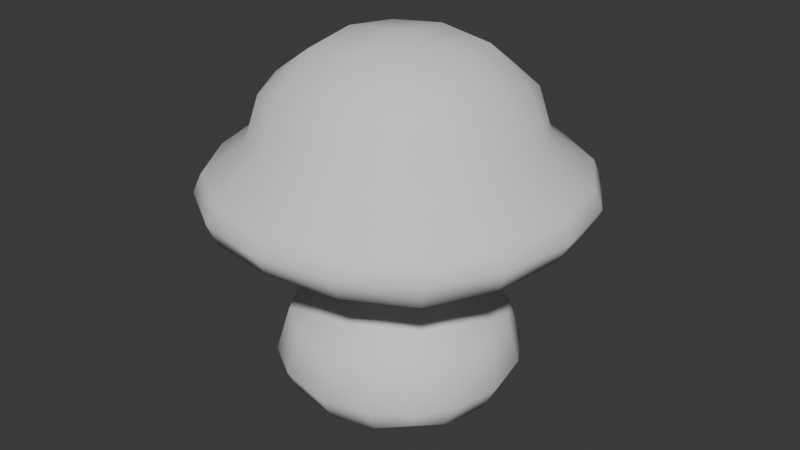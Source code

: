 # Source: shroom2.blend  (saved by Blender 4.3.34; exported with 4.5.12 LTS)
import bpy
from mathutils import Matrix  # noqa: F401  (used for matrix-valued properties, if any)

bpy.ops.wm.read_factory_settings(use_empty=True)
scene = bpy.context.scene
scene.name = 'Scene'

# ---- collections
col_collection = bpy.data.collections.new('Collection'); scene.collection.children.link(col_collection)

# ---- world
world_world = bpy.data.worlds.new('World'); scene.world = world_world
world_world.use_nodes = True; world_world.node_tree.nodes.clear()
_N = world_world.node_tree.nodes; _L = world_world.node_tree.links
n0 = _N.new('ShaderNodeOutputWorld'); n0.name = 'World Output'; n0.location = (300, 300)
n1 = _N.new('ShaderNodeBackground'); n1.name = 'Background'; n1.location = (10, 300)
n1.inputs[0].default_value = (0.05088, 0.05088, 0.05088, 1.0)
_L.new(n1.outputs[0], n0.inputs[0])
n0.is_active_output = True
world_world.color = (0.05088, 0.05088, 0.05088)
world_world.sun_shadow_jitter_overblur = 0.0

# ---- meshes
me_cube = bpy.data.meshes.new('Cube')
me_cube.from_pydata([(-0.06349, -0.06349, 0.09206), (-0.05085, -0.05085, 0.1641), (-0.06349, 0.06349, 0.09206), (-0.05085, 0.05085, 0.1641), (0.06349, -0.06349, 0.09206), (0.05085, -0.05085, 0.1641), (0.06349, 0.06349, 0.09206), (0.05085, 0.05085, 0.1641), (-0.07275, 0.03767, 0.09437), (-0.0774, 1.183e-10, 0.09553), (-0.07275, -0.03767, 0.09437), (-0.07275, -0.07275, 0.09752), (-0.07639, -0.07639, 0.1116), (-0.0563, -0.0563, 0.1393), (-0.05827, -0.03017, 0.1695), (-0.06199, -7.627e-10, 0.1722), (-0.05827, 0.03017, 0.1695), (-0.0563, 0.0563, 0.1393), (-0.07639, 0.07639, 0.1116), (-0.07275, 0.07275, 0.09752), (0.03767, 0.07275, 0.09437), (2.01e-09, 0.0774, 0.09553), (-0.03767, 0.07275, 0.09437), (-0.03017, 0.05827, 0.1695), (-5.683e-10, 0.06199, 0.1722), (0.03017, 0.05827, 0.1695), (0.0563, 0.0563, 0.1393), (0.07639, 0.07639, 0.1116), (0.07275, 0.07275, 0.09752), (0.07275, -0.03767, 0.09437), (0.0774, -2.129e-09, 0.09553), (0.07275, 0.03767, 0.09437), (0.05827, 0.03017, 0.1695), (0.06199, -2.891e-10, 0.1722), (0.05827, -0.03017, 0.1695), (0.0563, -0.0563, 0.1393), (0.07639, -0.07639, 0.1116), (0.07275, -0.07275, 0.09752), (-0.03767, -0.07275, 0.09437), (-1.537e-09, -0.0774, 0.09553), (0.03767, -0.07275, 0.09437), (0.03017, -0.05827, 0.1695), (-9.471e-11, -0.06199, 0.1722), (-0.03017, -0.05827, 0.1695), (-0.09257, -0.04015, 0.09888), (-0.09798, -0.04175, 0.1116), (-0.07163, -0.03107, 0.1407), (-0.09928, 1.301e-09, 0.1001), (-0.1052, -1.528e-09, 0.1116), (-0.07683, -4.752e-10, 0.1419), (-0.09257, 0.04015, 0.09888), (-0.09798, 0.04175, 0.1116), (-0.07163, 0.03107, 0.1407), (-0.04015, 0.09257, 0.09888), (-0.04175, 0.09798, 0.1116), (-0.03107, 0.07163, 0.1407), (3.193e-09, 0.09928, 0.1001), (1.175e-09, 0.1052, 0.1116), (-8.733e-10, 0.07683, 0.1419), (0.04015, 0.09257, 0.09888), (0.04175, 0.09798, 0.1116), (0.03107, 0.07163, 0.1407), (0.09257, 0.04015, 0.09888), (0.09798, 0.04175, 0.1116), (0.07163, 0.03107, 0.1407), (0.09928, -3.666e-09, 0.1001), (0.1052, -1.644e-09, 0.1116), (0.07683, 6.23e-10, 0.1419), (0.09257, -0.04015, 0.09888), (0.09798, -0.04175, 0.1116), (0.07163, -0.03107, 0.1407), (0.04015, -0.09257, 0.09888), (0.04175, -0.09798, 0.1116), (0.03107, -0.07163, 0.1407), (-3.193e-09, -0.09928, 0.1001), (-1.16e-09, -0.1052, 0.1116), (2.248e-10, -0.07683, 0.1419), (-0.04015, -0.09257, 0.09888), (-0.04175, -0.09798, 0.1116), (-0.03107, -0.07163, 0.1407), (-0.04015, 0.04015, 0.104), (-9.461e-10, 0.0423, 0.1057), (0.04015, 0.04015, 0.104), (-0.0423, -1.774e-09, 0.1057), (0.0, -7.096e-10, 0.1075), (0.0423, 2.365e-10, 0.1057), (-0.04015, -0.04015, 0.104), (1.537e-09, -0.0423, 0.1057), (0.04015, -0.04015, 0.104), (0.03215, 0.03215, 0.1876), (1.137e-09, 0.03388, 0.1915), (-0.03215, 0.03215, 0.1876), (0.03388, -2.278e-09, 0.1915), (-9.471e-11, -1.52e-09, 0.1958), (-0.03388, 8.97e-11, 0.1915), (0.03215, -0.03215, 0.1876), (-1.705e-09, -0.03388, 0.1915), (-0.03215, -0.03215, 0.1876), (-0.04722, -0.04722, 0.004067), (-0.01692, -0.01692, 0.1094), (-0.04722, 0.04722, 0.004067), (-0.01692, 0.01692, 0.1094), (0.04722, -0.04722, 0.004067), (0.01692, -0.01692, 0.1094), (0.04722, 0.04722, 0.004067), (0.01692, 0.01692, 0.1094), (-0.05431, 0.02812, -0.002578), (-0.05783, 2.911e-11, -0.005883), (-0.05431, -0.02812, -0.002578), (-0.02852, -0.02852, 0.05437), (-0.01496, -0.01496, 0.1032), (-0.01946, -0.01008, 0.1118), (-0.02073, -4.41e-10, 0.113), (-0.01946, 0.01008, 0.1118), (-0.01496, 0.01496, 0.1032), (-0.02852, 0.02852, 0.05437), (0.02812, 0.05431, -0.002578), (1.472e-09, 0.05783, -0.005883), (-0.02812, 0.05431, -0.002578), (-0.01008, 0.01946, 0.1118), (-3.581e-10, 0.02073, 0.113), (0.01008, 0.01946, 0.1118), (0.01496, 0.01496, 0.1032), (0.02852, 0.02852, 0.05437), (0.05431, -0.02812, -0.002578), (0.05783, -1.65e-09, -0.005883), (0.05431, 0.02812, -0.002578), (0.01946, 0.01008, 0.1118), (0.02073, -2.826e-10, 0.113), (0.01946, -0.01008, 0.1118), (0.01496, -0.01496, 0.1032), (0.02852, -0.02852, 0.05437), (-0.02812, -0.05431, -0.002578), (-1.179e-09, -0.05783, -0.005883), (0.02812, -0.05431, -0.002578), (0.01008, -0.01946, 0.1118), (-1.998e-10, -0.02073, 0.113), (-0.01008, -0.01946, 0.1118), (-0.03711, -0.01581, 0.05437), (-0.01921, -0.008331, 0.1037), (-0.04033, -8.251e-10, 0.05437), (-0.02073, -2.686e-10, 0.1042), (-0.03711, 0.01581, 0.05437), (-0.01921, 0.008331, 0.1037), (-0.01581, 0.03711, 0.05437), (-0.008331, 0.01921, 0.1037), (5.796e-10, 0.04033, 0.05437), (-2.229e-10, 0.02073, 0.1042), (0.01581, 0.03711, 0.05437), (0.008331, 0.01921, 0.1037), (0.03711, 0.01581, 0.05437), (0.01921, 0.008331, 0.1037), (0.04033, -8.698e-10, 0.05437), (0.02073, 2.779e-11, 0.1042), (0.03711, -0.01581, 0.05437), (0.01921, -0.008331, 0.1037), (0.01581, -0.03711, 0.05437), (0.008331, -0.01921, 0.1037), (-3.153e-10, -0.04033, 0.05437), (7.342e-11, -0.02073, 0.1042), (-0.01581, -0.03711, 0.05437), (-0.008331, -0.01921, 0.1037), (-0.03024, 0.03024, -0.01156), (-7.47e-10, 0.03206, -0.01674), (0.03024, 0.03024, -0.01156), (-0.03206, -1.404e-09, -0.01674), (-2.993e-11, -6.037e-10, -0.02116), (0.03206, 1.2e-10, -0.01674), (-0.03024, -0.03024, -0.01156), (1.135e-09, -0.03206, -0.01674), (0.03024, -0.03024, -0.01156), (0.01084, 0.01084, 0.117), (2.174e-10, 0.01149, 0.1189), (-0.01084, 0.01084, 0.117), (0.01149, -9.582e-10, 0.1189), (-2.006e-10, -7.071e-10, 0.1211), (-0.01149, -1.55e-10, 0.1189), (0.01084, -0.01084, 0.117), (-7.463e-10, -0.01149, 0.1189), (-0.01084, -0.01084, 0.117), (-0.01889, -0.01889, 0.07975), (-0.01889, 0.01889, 0.07975), (0.01889, 0.01889, 0.07975), (0.01889, -0.01889, 0.07975), (-0.02446, -0.01049, 0.08), (-0.02652, -4.905e-10, 0.08022), (-0.02446, 0.01049, 0.08), (-0.01049, 0.02446, 0.08), (1.148e-10, 0.02652, 0.08022), (0.01049, 0.02446, 0.08), (0.02446, 0.01049, 0.08), (0.02652, -3.714e-10, 0.08022), (0.02446, -0.01049, 0.08), (0.01049, -0.02446, 0.08), (-1.217e-10, -0.02652, 0.08022), (-0.01049, -0.02446, 0.08), (-0.04903, -0.04903, 0.01289), (-0.04355, -0.04355, 0.03857), (-0.04355, 0.04355, 0.03857), (-0.04903, 0.04903, 0.01289), (0.04355, 0.04355, 0.03857), (0.04903, 0.04903, 0.01289), (0.04355, -0.04355, 0.03857), (0.04903, -0.04903, 0.01289), (-0.06172, -0.02844, 0.01142), (-0.05619, -0.02425, 0.03737), (-0.06083, 1.712e-10, 0.03632), (-0.06682, 5.417e-10, 0.009869), (-0.05619, 0.02425, 0.03737), (-0.06172, 0.02844, 0.01142), (-0.02844, 0.06172, 0.01142), (-0.02425, 0.05619, 0.03737), (1.573e-09, 0.06083, 0.03632), (2.037e-09, 0.06682, 0.009869), (0.02425, 0.05619, 0.03737), (0.02844, 0.06172, 0.01142), (0.06172, 0.02844, 0.01142), (0.05619, 0.02425, 0.03737), (0.06083, -2.02e-09, 0.03632), (0.06682, -2.39e-09, 0.009869), (0.05619, -0.02425, 0.03737), (0.06172, -0.02844, 0.01142), (0.02844, -0.06172, 0.01142), (0.02425, -0.05619, 0.03737), (-1.606e-09, -0.06083, 0.03632), (-1.899e-09, -0.06682, 0.009869), (-0.02425, -0.05619, 0.03737), (-0.02844, -0.06172, 0.01142), (-0.07318, -0.07318, 0.1218), (-0.07318, 0.07318, 0.1218), (0.07318, 0.07318, 0.1218), (0.07318, -0.07318, 0.1218), (-0.09364, -0.04011, 0.1223), (-0.1005, -1.224e-09, 0.1228), (-0.09364, 0.04011, 0.1223), (-0.04011, 0.09364, 0.1223), (4.856e-10, 0.1005, 0.1228), (0.04011, 0.09364, 0.1223), (0.09364, 0.04011, 0.1223), (0.1005, -8.765e-10, 0.1228), (0.09364, -0.04011, 0.1223), (0.04011, -0.09364, 0.1223), (-6.571e-10, -0.1005, 0.1228), (-0.04011, -0.09364, 0.1223), (-0.01846, -0.01846, 0.09324), (-0.01846, 0.01846, 0.09324), (0.01846, 0.01846, 0.09324), (0.01846, -0.01846, 0.09324), (-0.0237, -0.01028, 0.09324), (-0.02558, -4.18e-10, 0.09324), (-0.0237, 0.01028, 0.09324), (-0.01028, 0.0237, 0.09324), (-6.218e-10, 0.02558, 0.09324), (0.01028, 0.0237, 0.09324), (0.0237, 0.01028, 0.09324), (0.02558, -5.228e-11, 0.09324), (0.0237, -0.01028, 0.09324), (0.01028, -0.0237, 0.09324), (-2.561e-10, -0.02558, 0.09324), (-0.01028, -0.0237, 0.09324), (-0.02203, -0.02217, 0.08721), (-0.02848, 0.02815, 0.07144), (0.03241, 0.03238, 0.06087), (0.03241, -0.03241, 0.06087), (-0.04192, -0.018, 0.06131), (-0.04545, -1.553e-05, 0.06169), (-0.04192, 0.01797, 0.06131), (-0.01797, 0.04192, 0.06131), (1.534e-05, 0.04545, 0.06169), (0.01426, 0.03308, 0.07849), (0.04196, 0.01797, 0.06131), (0.03316, -0.000168, 0.0812), (0.03732, -0.018, 0.06374), (0.01451, -0.03299, 0.07486), (1.534e-05, -0.04548, 0.06169), (-0.01797, -0.04196, 0.06131), (-0.01622, -0.01622, 0.1117), (-0.01622, 0.01622, 0.1117), (0.01622, 0.01622, 0.1117), (0.01622, -0.01622, 0.1117), (-0.02082, -0.009031, 0.1117), (-0.02247, -3.247e-10, 0.1117), (-0.02082, 0.009031, 0.1117), (-0.009031, 0.02082, 0.1117), (-5.18e-10, 0.02247, 0.1117), (0.009031, 0.02082, 0.1117), (0.02082, 0.009031, 0.1117), (0.02247, -3.487e-12, 0.1117), (0.02082, -0.009031, 0.1117), (0.009031, -0.02082, 0.1117), (-1.967e-10, -0.02247, 0.1117), (-0.009031, -0.02082, 0.1117)], [], [(44, 45, 48, 47), (232, 46, 49, 233), (47, 48, 51, 50), (233, 49, 52, 234), (0, 11, 44, 10), (11, 12, 45, 44), (228, 13, 46, 232), (13, 1, 14, 46), (46, 14, 15, 49), (49, 15, 16, 52), (52, 16, 3, 17), (234, 52, 17, 229), (50, 51, 18, 19), (8, 50, 19, 2), (9, 47, 50, 8), (10, 44, 47, 9), (53, 54, 57, 56), (235, 55, 58, 236), (56, 57, 60, 59), (236, 58, 61, 237), (2, 19, 53, 22), (19, 18, 54, 53), (229, 17, 55, 235), (17, 3, 23, 55), (55, 23, 24, 58), (58, 24, 25, 61), (61, 25, 7, 26), (237, 61, 26, 230), (59, 60, 27, 28), (20, 59, 28, 6), (21, 56, 59, 20), (22, 53, 56, 21), (62, 63, 66, 65), (238, 64, 67, 239), (65, 66, 69, 68), (239, 67, 70, 240), (6, 28, 62, 31), (28, 27, 63, 62), (230, 26, 64, 238), (26, 7, 32, 64), (64, 32, 33, 67), (67, 33, 34, 70), (70, 34, 5, 35), (240, 70, 35, 231), (68, 69, 36, 37), (29, 68, 37, 4), (30, 65, 68, 29), (31, 62, 65, 30), (71, 72, 75, 74), (241, 73, 76, 242), (74, 75, 78, 77), (242, 76, 79, 243), (4, 37, 71, 40), (37, 36, 72, 71), (231, 35, 73, 241), (35, 5, 41, 73), (73, 41, 42, 76), (76, 42, 43, 79), (79, 43, 1, 13), (243, 79, 13, 228), (77, 78, 12, 11), (38, 77, 11, 0), (39, 74, 77, 38), (40, 71, 74, 39), (80, 81, 84, 83), (81, 82, 85, 84), (83, 84, 87, 86), (84, 85, 88, 87), (2, 22, 80, 8), (22, 21, 81, 80), (21, 20, 82, 81), (20, 6, 31, 82), (82, 31, 30, 85), (85, 30, 29, 88), (88, 29, 4, 40), (87, 88, 40, 39), (86, 87, 39, 38), (10, 86, 38, 0), (9, 83, 86, 10), (8, 80, 83, 9), (89, 90, 93, 92), (90, 91, 94, 93), (92, 93, 96, 95), (93, 94, 97, 96), (7, 25, 89, 32), (25, 24, 90, 89), (24, 23, 91, 90), (23, 3, 16, 91), (91, 16, 15, 94), (94, 15, 14, 97), (97, 14, 1, 43), (96, 97, 43, 42), (95, 96, 42, 41), (34, 95, 41, 5), (33, 92, 95, 34), (32, 89, 92, 33), (108, 204, 207, 107), (184, 139, 141, 185), (107, 207, 209, 106), (185, 141, 143, 186), (226, 160, 109, 197), (98, 196, 204, 108), (180, 110, 139, 184), (110, 99, 111, 139), (139, 111, 112, 141), (141, 112, 113, 143), (143, 113, 101, 114), (186, 143, 114, 181), (100, 199, 210, 118), (208, 142, 115, 198), (211, 144, 146, 212), (206, 140, 142, 208), (118, 210, 213, 117), (187, 145, 147, 188), (117, 213, 215, 116), (188, 147, 149, 189), (200, 123, 150, 217), (106, 209, 199, 100), (181, 114, 145, 187), (114, 101, 119, 145), (145, 119, 120, 147), (147, 120, 121, 149), (149, 121, 105, 122), (189, 149, 122, 182), (104, 201, 216, 126), (214, 148, 123, 200), (217, 150, 152, 218), (212, 146, 148, 214), (126, 216, 219, 125), (190, 151, 153, 191), (125, 219, 221, 124), (191, 153, 155, 192), (202, 131, 156, 223), (116, 215, 201, 104), (182, 122, 151, 190), (122, 105, 127, 151), (151, 127, 128, 153), (153, 128, 129, 155), (155, 129, 103, 130), (192, 155, 130, 183), (102, 203, 222, 134), (220, 154, 131, 202), (223, 156, 158, 224), (218, 152, 154, 220), (134, 222, 225, 133), (193, 157, 159, 194), (133, 225, 227, 132), (194, 159, 161, 195), (205, 138, 140, 206), (124, 221, 203, 102), (183, 130, 157, 193), (130, 103, 135, 157), (157, 135, 136, 159), (159, 136, 137, 161), (161, 137, 99, 110), (195, 161, 110, 180), (198, 115, 144, 211), (197, 109, 138, 205), (224, 158, 160, 226), (162, 163, 166, 165), (163, 164, 167, 166), (165, 166, 169, 168), (166, 167, 170, 169), (100, 118, 162, 106), (118, 117, 163, 162), (117, 116, 164, 163), (116, 104, 126, 164), (164, 126, 125, 167), (167, 125, 124, 170), (170, 124, 102, 134), (169, 170, 134, 133), (168, 169, 133, 132), (108, 168, 132, 98), (107, 165, 168, 108), (106, 162, 165, 107), (171, 172, 175, 174), (172, 173, 176, 175), (174, 175, 178, 177), (175, 176, 179, 178), (105, 121, 171, 127), (121, 120, 172, 171), (120, 119, 173, 172), (119, 101, 113, 173), (173, 113, 112, 176), (176, 112, 111, 179), (179, 111, 99, 137), (178, 179, 137, 136), (177, 178, 136, 135), (129, 177, 135, 103), (128, 174, 177, 129), (127, 171, 174, 128), (160, 195, 180, 109), (131, 183, 193, 156), (158, 194, 195, 160), (156, 193, 194, 158), (154, 192, 183, 131), (123, 182, 190, 150), (152, 191, 192, 154), (150, 190, 191, 152), (148, 189, 182, 123), (115, 181, 187, 144), (146, 188, 189, 148), (144, 187, 188, 146), (142, 186, 181, 115), (109, 180, 184, 138), (140, 185, 186, 142), (138, 184, 185, 140), (205, 206, 207, 204), (206, 208, 209, 207), (197, 205, 204, 196), (199, 209, 208, 198), (211, 212, 213, 210), (212, 214, 215, 213), (198, 211, 210, 199), (201, 215, 214, 200), (217, 218, 219, 216), (218, 220, 221, 219), (200, 217, 216, 201), (203, 221, 220, 202), (223, 224, 225, 222), (224, 226, 227, 225), (202, 223, 222, 203), (196, 227, 226, 197), (132, 227, 196, 98), (78, 243, 228, 12), (36, 231, 241, 72), (75, 242, 243, 78), (72, 241, 242, 75), (69, 240, 231, 36), (27, 230, 238, 63), (66, 239, 240, 69), (63, 238, 239, 66), (60, 237, 230, 27), (18, 229, 235, 54), (57, 236, 237, 60), (54, 235, 236, 57), (51, 234, 229, 18), (12, 228, 232, 45), (48, 233, 234, 51), (45, 232, 233, 48), (264, 248, 249, 265), (265, 249, 250, 266), (260, 244, 248, 264), (266, 250, 245, 261), (267, 251, 252, 268), (268, 252, 253, 269), (261, 245, 251, 267), (269, 253, 246, 262), (270, 254, 255, 271), (271, 255, 256, 272), (262, 246, 254, 270), (272, 256, 247, 263), (273, 257, 258, 274), (274, 258, 259, 275), (263, 247, 257, 273), (275, 259, 244, 260), (258, 257, 289, 290), (255, 254, 286, 287), (252, 251, 283, 284), (249, 248, 280, 281), (259, 258, 290, 291), (256, 255, 287, 288), (253, 252, 284, 285), (250, 249, 281, 282), (257, 247, 279, 289), (254, 246, 278, 286), (251, 245, 277, 283), (244, 259, 291, 276), (248, 244, 276, 280), (247, 256, 288, 279), (246, 253, 285, 278), (245, 250, 282, 277)])
me_cube.polygons.foreach_set('use_smooth', [True] * 272)
_uv = me_cube.uv_layers.new(name='UVMap')
_uv.uv.foreach_set('vector', [0.4375, 0.0625, 0.5, 0.0625, 0.5, 0.125, 0.4375, 0.125, 0.5231, 0.0625, 0.5625, 0.0625, 0.5625, 0.125, 0.5231, 0.125, 0.4375, 0.125, 0.5, 0.125, 0.5, 0.1875, 0.4375, 0.1875, 0.5231, 0.125, 0.5625, 0.125, 0.5625, 0.1875, 0.5231, 0.1875, 0.375, 0.0, 0.4375, 0.0, 0.4375, 0.0625, 0.375, 0.0625, 0.4375, 0.0, 0.5, 0.0, 0.5, 0.0625, 0.4375, 0.0625, 0.5231, 0.0, 0.5625, 0.0, 0.5625, 0.0625, 0.5231, 0.0625, 0.5625, 0.0, 0.625, 0.0, 0.625, 0.0625, 0.5625, 0.0625, 0.5625, 0.0625, 0.625, 0.0625, 0.625, 0.125, 0.5625, 0.125, 0.5625, 0.125, 0.625, 0.125, 0.625, 0.1875, 0.5625, 0.1875, 0.5625, 0.1875, 0.625, 0.1875, 0.625, 0.25, 0.5625, 0.25, 0.5231, 0.1875, 0.5625, 0.1875, 0.5625, 0.25, 0.5231, 0.25, 0.4375, 0.1875, 0.5, 0.1875, 0.5, 0.25, 0.4375, 0.25, 0.375, 0.1875, 0.4375, 0.1875, 0.4375, 0.25, 0.375, 0.25, 0.375, 0.125, 0.4375, 0.125, 0.4375, 0.1875, 0.375, 0.1875, 0.375, 0.0625, 0.4375, 0.0625, 0.4375, 0.125, 0.375, 0.125, 0.4375, 0.3125, 0.5, 0.3125, 0.5, 0.375, 0.4375, 0.375, 0.5231, 0.3125, 0.5625, 0.3125, 0.5625, 0.375, 0.5231, 0.375, 0.4375, 0.375, 0.5, 0.375, 0.5, 0.4375, 0.4375, 0.4375, 0.5231, 0.375, 0.5625, 0.375, 0.5625, 0.4375, 0.5231, 0.4375, 0.375, 0.25, 0.4375, 0.25, 0.4375, 0.3125, 0.375, 0.3125, 0.4375, 0.25, 0.5, 0.25, 0.5, 0.3125, 0.4375, 0.3125, 0.5231, 0.25, 0.5625, 0.25, 0.5625, 0.3125, 0.5231, 0.3125, 0.5625, 0.25, 0.625, 0.25, 0.625, 0.3125, 0.5625, 0.3125, 0.5625, 0.3125, 0.625, 0.3125, 0.625, 0.375, 0.5625, 0.375, 0.5625, 0.375, 0.625, 0.375, 0.625, 0.4375, 0.5625, 0.4375, 0.5625, 0.4375, 0.625, 0.4375, 0.625, 0.5, 0.5625, 0.5, 0.5231, 0.4375, 0.5625, 0.4375, 0.5625, 0.5, 0.5231, 0.5, 0.4375, 0.4375, 0.5, 0.4375, 0.5, 0.5, 0.4375, 0.5, 0.375, 0.4375, 0.4375, 0.4375, 0.4375, 0.5, 0.375, 0.5, 0.375, 0.375, 0.4375, 0.375, 0.4375, 0.4375, 0.375, 0.4375, 0.375, 0.3125, 0.4375, 0.3125, 0.4375, 0.375, 0.375, 0.375, 0.4375, 0.5625, 0.5, 0.5625, 0.5, 0.625, 0.4375, 0.625, 0.5231, 0.5625, 0.5625, 0.5625, 0.5625, 0.625, 0.5231, 0.625, 0.4375, 0.625, 0.5, 0.625, 0.5, 0.6875, 0.4375, 0.6875, 0.5231, 0.625, 0.5625, 0.625, 0.5625, 0.6875, 0.5231, 0.6875, 0.375, 0.5, 0.4375, 0.5, 0.4375, 0.5625, 0.375, 0.5625, 0.4375, 0.5, 0.5, 0.5, 0.5, 0.5625, 0.4375, 0.5625, 0.5231, 0.5, 0.5625, 0.5, 0.5625, 0.5625, 0.5231, 0.5625, 0.5625, 0.5, 0.625, 0.5, 0.625, 0.5625, 0.5625, 0.5625, 0.5625, 0.5625, 0.625, 0.5625, 0.625, 0.625, 0.5625, 0.625, 0.5625, 0.625, 0.625, 0.625, 0.625, 0.6875, 0.5625, 0.6875, 0.5625, 0.6875, 0.625, 0.6875, 0.625, 0.75, 0.5625, 0.75, 0.5231, 0.6875, 0.5625, 0.6875, 0.5625, 0.75, 0.5231, 0.75, 0.4375, 0.6875, 0.5, 0.6875, 0.5, 0.75, 0.4375, 0.75, 0.375, 0.6875, 0.4375, 0.6875, 0.4375, 0.75, 0.375, 0.75, 0.375, 0.625, 0.4375, 0.625, 0.4375, 0.6875, 0.375, 0.6875, 0.375, 0.5625, 0.4375, 0.5625, 0.4375, 0.625, 0.375, 0.625, 0.4375, 0.8125, 0.5, 0.8125, 0.5, 0.875, 0.4375, 0.875, 0.5231, 0.8125, 0.5625, 0.8125, 0.5625, 0.875, 0.5231, 0.875, 0.4375, 0.875, 0.5, 0.875, 0.5, 0.9375, 0.4375, 0.9375, 0.5231, 0.875, 0.5625, 0.875, 0.5625, 0.9375, 0.5231, 0.9375, 0.375, 0.75, 0.4375, 0.75, 0.4375, 0.8125, 0.375, 0.8125, 0.4375, 0.75, 0.5, 0.75, 0.5, 0.8125, 0.4375, 0.8125, 0.5231, 0.75, 0.5625, 0.75, 0.5625, 0.8125, 0.5231, 0.8125, 0.5625, 0.75, 0.625, 0.75, 0.625, 0.8125, 0.5625, 0.8125, 0.5625, 0.8125, 0.625, 0.8125, 0.625, 0.875, 0.5625, 0.875, 0.5625, 0.875, 0.625, 0.875, 0.625, 0.9375, 0.5625, 0.9375, 0.5625, 0.9375, 0.625, 0.9375, 0.625, 1.0, 0.5625, 1.0, 0.5231, 0.9375, 0.5625, 0.9375, 0.5625, 1.0, 0.5231, 1.0, 0.4375, 0.9375, 0.5, 0.9375, 0.5, 1.0, 0.4375, 1.0, 0.375, 0.9375, 0.4375, 0.9375, 0.4375, 1.0, 0.375, 1.0, 0.375, 0.875, 0.4375, 0.875, 0.4375, 0.9375, 0.375, 0.9375, 0.375, 0.8125, 0.4375, 0.8125, 0.4375, 0.875, 0.375, 0.875, 0.1875, 0.5625, 0.25, 0.5625, 0.25, 0.625, 0.1875, 0.625, 0.25, 0.5625, 0.3125, 0.5625, 0.3125, 0.625, 0.25, 0.625, 0.1875, 0.625, 0.25, 0.625, 0.25, 0.6875, 0.1875, 0.6875, 0.25, 0.625, 0.3125, 0.625, 0.3125, 0.6875, 0.25, 0.6875, 0.125, 0.5, 0.1875, 0.5, 0.1875, 0.5625, 0.125, 0.5625, 0.1875, 0.5, 0.25, 0.5, 0.25, 0.5625, 0.1875, 0.5625, 0.25, 0.5, 0.3125, 0.5, 0.3125, 0.5625, 0.25, 0.5625, 0.3125, 0.5, 0.375, 0.5, 0.375, 0.5625, 0.3125, 0.5625, 0.3125, 0.5625, 0.375, 0.5625, 0.375, 0.625, 0.3125, 0.625, 0.3125, 0.625, 0.375, 0.625, 0.375, 0.6875, 0.3125, 0.6875, 0.3125, 0.6875, 0.375, 0.6875, 0.375, 0.75, 0.3125, 0.75, 0.25, 0.6875, 0.3125, 0.6875, 0.3125, 0.75, 0.25, 0.75, 0.1875, 0.6875, 0.25, 0.6875, 0.25, 0.75, 0.1875, 0.75, 0.125, 0.6875, 0.1875, 0.6875, 0.1875, 0.75, 0.125, 0.75, 0.125, 0.625, 0.1875, 0.625, 0.1875, 0.6875, 0.125, 0.6875, 0.125, 0.5625, 0.1875, 0.5625, 0.1875, 0.625, 0.125, 0.625, 0.6875, 0.5625, 0.75, 0.5625, 0.75, 0.625, 0.6875, 0.625, 0.75, 0.5625, 0.8125, 0.5625, 0.8125, 0.625, 0.75, 0.625, 0.6875, 0.625, 0.75, 0.625, 0.75, 0.6875, 0.6875, 0.6875, 0.75, 0.625, 0.8125, 0.625, 0.8125, 0.6875, 0.75, 0.6875, 0.625, 0.5, 0.6875, 0.5, 0.6875, 0.5625, 0.625, 0.5625, 0.6875, 0.5, 0.75, 0.5, 0.75, 0.5625, 0.6875, 0.5625, 0.75, 0.5, 0.8125, 0.5, 0.8125, 0.5625, 0.75, 0.5625, 0.8125, 0.5, 0.875, 0.5, 0.875, 0.5625, 0.8125, 0.5625, 0.8125, 0.5625, 0.875, 0.5625, 0.875, 0.625, 0.8125, 0.625, 0.8125, 0.625, 0.875, 0.625, 0.875, 0.6875, 0.8125, 0.6875, 0.8125, 0.6875, 0.875, 0.6875, 0.875, 0.75, 0.8125, 0.75, 0.75, 0.6875, 0.8125, 0.6875, 0.8125, 0.75, 0.75, 0.75, 0.6875, 0.6875, 0.75, 0.6875, 0.75, 0.75, 0.6875, 0.75, 0.625, 0.6875, 0.6875, 0.6875, 0.6875, 0.75, 0.625, 0.75, 0.625, 0.625, 0.6875, 0.625, 0.6875, 0.6875, 0.625, 0.6875, 0.625, 0.5625, 0.6875, 0.5625, 0.6875, 0.625, 0.625, 0.625, 0.375, 0.0625, 0.4138, 0.0625, 0.4156, 0.125, 0.375, 0.125, 0.5313, 0.0625, 0.5625, 0.0625, 0.5625, 0.125, 0.5313, 0.125, 0.375, 0.125, 0.4156, 0.125, 0.4138, 0.1875, 0.375, 0.1875, 0.5313, 0.125, 0.5625, 0.125, 0.5625, 0.1875, 0.5313, 0.1875, 0.4632, 0.9375, 0.5, 0.9375, 0.5, 1.0, 0.4634, 1.0, 0.375, 0.0, 0.406, 0.0, 0.4138, 0.0625, 0.375, 0.0625, 0.5313, 0.0, 0.5625, 0.0, 0.5625, 0.0625, 0.5313, 0.0625, 0.5625, 0.0, 0.625, 0.0, 0.625, 0.0625, 0.5625, 0.0625, 0.5625, 0.0625, 0.625, 0.0625, 0.625, 0.125, 0.5625, 0.125, 0.5625, 0.125, 0.625, 0.125, 0.625, 0.1875, 0.5625, 0.1875, 0.5625, 0.1875, 0.625, 0.1875, 0.625, 0.25, 0.5625, 0.25, 0.5313, 0.1875, 0.5625, 0.1875, 0.5625, 0.25, 0.5313, 0.25, 0.375, 0.25, 0.406, 0.25, 0.4138, 0.3125, 0.375, 0.3125, 0.4632, 0.1875, 0.5, 0.1875, 0.5, 0.25, 0.4634, 0.25, 0.4632, 0.3125, 0.5, 0.3125, 0.5, 0.375, 0.4631, 0.375, 0.4631, 0.125, 0.5, 0.125, 0.5, 0.1875, 0.4632, 0.1875, 0.375, 0.3125, 0.4138, 0.3125, 0.4156, 0.375, 0.375, 0.375, 0.5313, 0.3125, 0.5625, 0.3125, 0.5625, 0.375, 0.5313, 0.375, 0.375, 0.375, 0.4156, 0.375, 0.4138, 0.4375, 0.375, 0.4375, 0.5313, 0.375, 0.5625, 0.375, 0.5625, 0.4375, 0.5313, 0.4375, 0.4634, 0.5, 0.5, 0.5, 0.5, 0.5625, 0.4632, 0.5625, 0.375, 0.1875, 0.4138, 0.1875, 0.406, 0.25, 0.375, 0.25, 0.5313, 0.25, 0.5625, 0.25, 0.5625, 0.3125, 0.5313, 0.3125, 0.5625, 0.25, 0.625, 0.25, 0.625, 0.3125, 0.5625, 0.3125, 0.5625, 0.3125, 0.625, 0.3125, 0.625, 0.375, 0.5625, 0.375, 0.5625, 0.375, 0.625, 0.375, 0.625, 0.4375, 0.5625, 0.4375, 0.5625, 0.4375, 0.625, 0.4375, 0.625, 0.5, 0.5625, 0.5, 0.5313, 0.4375, 0.5625, 0.4375, 0.5625, 0.5, 0.5313, 0.5, 0.375, 0.5, 0.406, 0.5, 0.4138, 0.5625, 0.375, 0.5625, 0.4632, 0.4375, 0.5, 0.4375, 0.5, 0.5, 0.4634, 0.5, 0.4632, 0.5625, 0.5, 0.5625, 0.5, 0.625, 0.4631, 0.625, 0.4631, 0.375, 0.5, 0.375, 0.5, 0.4375, 0.4632, 0.4375, 0.375, 0.5625, 0.4138, 0.5625, 0.4156, 0.625, 0.375, 0.625, 0.5313, 0.5625, 0.5625, 0.5625, 0.5625, 0.625, 0.5313, 0.625, 0.375, 0.625, 0.4156, 0.625, 0.4138, 0.6875, 0.375, 0.6875, 0.5313, 0.625, 0.5625, 0.625, 0.5625, 0.6875, 0.5313, 0.6875, 0.4634, 0.75, 0.5, 0.75, 0.5, 0.8125, 0.4632, 0.8125, 0.375, 0.4375, 0.4138, 0.4375, 0.406, 0.5, 0.375, 0.5, 0.5313, 0.5, 0.5625, 0.5, 0.5625, 0.5625, 0.5313, 0.5625, 0.5625, 0.5, 0.625, 0.5, 0.625, 0.5625, 0.5625, 0.5625, 0.5625, 0.5625, 0.625, 0.5625, 0.625, 0.625, 0.5625, 0.625, 0.5625, 0.625, 0.625, 0.625, 0.625, 0.6875, 0.5625, 0.6875, 0.5625, 0.6875, 0.625, 0.6875, 0.625, 0.75, 0.5625, 0.75, 0.5313, 0.6875, 0.5625, 0.6875, 0.5625, 0.75, 0.5313, 0.75, 0.375, 0.75, 0.406, 0.75, 0.4138, 0.8125, 0.375, 0.8125, 0.4632, 0.6875, 0.5, 0.6875, 0.5, 0.75, 0.4634, 0.75, 0.4632, 0.8125, 0.5, 0.8125, 0.5, 0.875, 0.4631, 0.875, 0.4631, 0.625, 0.5, 0.625, 0.5, 0.6875, 0.4632, 0.6875, 0.375, 0.8125, 0.4138, 0.8125, 0.4156, 0.875, 0.375, 0.875, 0.5313, 0.8125, 0.5625, 0.8125, 0.5625, 0.875, 0.5313, 0.875, 0.375, 0.875, 0.4156, 0.875, 0.4138, 0.9375, 0.375, 0.9375, 0.5313, 0.875, 0.5625, 0.875, 0.5625, 0.9375, 0.5313, 0.9375, 0.4632, 0.0625, 0.5, 0.0625, 0.5, 0.125, 0.4631, 0.125, 0.375, 0.6875, 0.4138, 0.6875, 0.406, 0.75, 0.375, 0.75, 0.5313, 0.75, 0.5625, 0.75, 0.5625, 0.8125, 0.5313, 0.8125, 0.5625, 0.75, 0.625, 0.75, 0.625, 0.8125, 0.5625, 0.8125, 0.5625, 0.8125, 0.625, 0.8125, 0.625, 0.875, 0.5625, 0.875, 0.5625, 0.875, 0.625, 0.875, 0.625, 0.9375, 0.5625, 0.9375, 0.5625, 0.9375, 0.625, 0.9375, 0.625, 1.0, 0.5625, 1.0, 0.5313, 0.9375, 0.5625, 0.9375, 0.5625, 1.0, 0.5313, 1.0, 0.4634, 0.25, 0.5, 0.25, 0.5, 0.3125, 0.4632, 0.3125, 0.4634, 0.0, 0.5, 0.0, 0.5, 0.0625, 0.4632, 0.0625, 0.4631, 0.875, 0.5, 0.875, 0.5, 0.9375, 0.4632, 0.9375, 0.1875, 0.5625, 0.25, 0.5625, 0.25, 0.625, 0.1875, 0.625, 0.25, 0.5625, 0.3125, 0.5625, 0.3125, 0.625, 0.25, 0.625, 0.1875, 0.625, 0.25, 0.625, 0.25, 0.6875, 0.1875, 0.6875, 0.25, 0.625, 0.3125, 0.625, 0.3125, 0.6875, 0.25, 0.6875, 0.125, 0.5, 0.1875, 0.5, 0.1875, 0.5625, 0.125, 0.5625, 0.1875, 0.5, 0.25, 0.5, 0.25, 0.5625, 0.1875, 0.5625, 0.25, 0.5, 0.3125, 0.5, 0.3125, 0.5625, 0.25, 0.5625, 0.3125, 0.5, 0.375, 0.5, 0.375, 0.5625, 0.3125, 0.5625, 0.3125, 0.5625, 0.375, 0.5625, 0.375, 0.625, 0.3125, 0.625, 0.3125, 0.625, 0.375, 0.625, 0.375, 0.6875, 0.3125, 0.6875, 0.3125, 0.6875, 0.375, 0.6875, 0.375, 0.75, 0.3125, 0.75, 0.25, 0.6875, 0.3125, 0.6875, 0.3125, 0.75, 0.25, 0.75, 0.1875, 0.6875, 0.25, 0.6875, 0.25, 0.75, 0.1875, 0.75, 0.125, 0.6875, 0.1875, 0.6875, 0.1875, 0.75, 0.125, 0.75, 0.125, 0.625, 0.1875, 0.625, 0.1875, 0.6875, 0.125, 0.6875, 0.125, 0.5625, 0.1875, 0.5625, 0.1875, 0.625, 0.125, 0.625, 0.6875, 0.5625, 0.75, 0.5625, 0.75, 0.625, 0.6875, 0.625, 0.75, 0.5625, 0.8125, 0.5625, 0.8125, 0.625, 0.75, 0.625, 0.6875, 0.625, 0.75, 0.625, 0.75, 0.6875, 0.6875, 0.6875, 0.75, 0.625, 0.8125, 0.625, 0.8125, 0.6875, 0.75, 0.6875, 0.625, 0.5, 0.6875, 0.5, 0.6875, 0.5625, 0.625, 0.5625, 0.6875, 0.5, 0.75, 0.5, 0.75, 0.5625, 0.6875, 0.5625, 0.75, 0.5, 0.8125, 0.5, 0.8125, 0.5625, 0.75, 0.5625, 0.8125, 0.5, 0.875, 0.5, 0.875, 0.5625, 0.8125, 0.5625, 0.8125, 0.5625, 0.875, 0.5625, 0.875, 0.625, 0.8125, 0.625, 0.8125, 0.625, 0.875, 0.625, 0.875, 0.6875, 0.8125, 0.6875, 0.8125, 0.6875, 0.875, 0.6875, 0.875, 0.75, 0.8125, 0.75, 0.75, 0.6875, 0.8125, 0.6875, 0.8125, 0.75, 0.75, 0.75, 0.6875, 0.6875, 0.75, 0.6875, 0.75, 0.75, 0.6875, 0.75, 0.625, 0.6875, 0.6875, 0.6875, 0.6875, 0.75, 0.625, 0.75, 0.625, 0.625, 0.6875, 0.625, 0.6875, 0.6875, 0.625, 0.6875, 0.625, 0.5625, 0.6875, 0.5625, 0.6875, 0.625, 0.625, 0.625, 0.5, 0.9375, 0.5313, 0.9375, 0.5313, 1.0, 0.5, 1.0, 0.5, 0.75, 0.5313, 0.75, 0.5313, 0.8125, 0.5, 0.8125, 0.5, 0.875, 0.5313, 0.875, 0.5313, 0.9375, 0.5, 0.9375, 0.5, 0.8125, 0.5313, 0.8125, 0.5313, 0.875, 0.5, 0.875, 0.5, 0.6875, 0.5313, 0.6875, 0.5313, 0.75, 0.5, 0.75, 0.5, 0.5, 0.5313, 0.5, 0.5313, 0.5625, 0.5, 0.5625, 0.5, 0.625, 0.5313, 0.625, 0.5313, 0.6875, 0.5, 0.6875, 0.5, 0.5625, 0.5313, 0.5625, 0.5313, 0.625, 0.5, 0.625, 0.5, 0.4375, 0.5313, 0.4375, 0.5313, 0.5, 0.5, 0.5, 0.5, 0.25, 0.5313, 0.25, 0.5313, 0.3125, 0.5, 0.3125, 0.5, 0.375, 0.5313, 0.375, 0.5313, 0.4375, 0.5, 0.4375, 0.5, 0.3125, 0.5313, 0.3125, 0.5313, 0.375, 0.5, 0.375, 0.5, 0.1875, 0.5313, 0.1875, 0.5313, 0.25, 0.5, 0.25, 0.5, 0.0, 0.5313, 0.0, 0.5313, 0.0625, 0.5, 0.0625, 0.5, 0.125, 0.5313, 0.125, 0.5313, 0.1875, 0.5, 0.1875, 0.5, 0.0625, 0.5313, 0.0625, 0.5313, 0.125, 0.5, 0.125, 0.4632, 0.0625, 0.4631, 0.125, 0.4156, 0.125, 0.4138, 0.0625, 0.4631, 0.125, 0.4632, 0.1875, 0.4138, 0.1875, 0.4156, 0.125, 0.4634, 0.0, 0.4632, 0.0625, 0.4138, 0.0625, 0.406, 0.0, 0.406, 0.25, 0.4138, 0.1875, 0.4632, 0.1875, 0.4634, 0.25, 0.4632, 0.3125, 0.4631, 0.375, 0.4156, 0.375, 0.4138, 0.3125, 0.4631, 0.375, 0.4632, 0.4375, 0.4138, 0.4375, 0.4156, 0.375, 0.4634, 0.25, 0.4632, 0.3125, 0.4138, 0.3125, 0.406, 0.25, 0.406, 0.5, 0.4138, 0.4375, 0.4632, 0.4375, 0.4634, 0.5, 0.4632, 0.5625, 0.4631, 0.625, 0.4156, 0.625, 0.4138, 0.5625, 0.4631, 0.625, 0.4632, 0.6875, 0.4138, 0.6875, 0.4156, 0.625, 0.4634, 0.5, 0.4632, 0.5625, 0.4138, 0.5625, 0.406, 0.5, 0.406, 0.75, 0.4138, 0.6875, 0.4632, 0.6875, 0.4634, 0.75, 0.4632, 0.8125, 0.4631, 0.875, 0.4156, 0.875, 0.4138, 0.8125, 0.4631, 0.875, 0.4632, 0.9375, 0.4138, 0.9375, 0.4156, 0.875, 0.4634, 0.75, 0.4632, 0.8125, 0.4138, 0.8125, 0.406, 0.75, 0.406, 1.0, 0.4138, 0.9375, 0.4632, 0.9375, 0.4634, 1.0, 0.375, 0.9375, 0.4138, 0.9375, 0.406, 1.0, 0.375, 1.0, 0.5, 0.9375, 0.5231, 0.9375, 0.5231, 1.0, 0.5, 1.0, 0.5, 0.75, 0.5231, 0.75, 0.5231, 0.8125, 0.5, 0.8125, 0.5, 0.875, 0.5231, 0.875, 0.5231, 0.9375, 0.5, 0.9375, 0.5, 0.8125, 0.5231, 0.8125, 0.5231, 0.875, 0.5, 0.875, 0.5, 0.6875, 0.5231, 0.6875, 0.5231, 0.75, 0.5, 0.75, 0.5, 0.5, 0.5231, 0.5, 0.5231, 0.5625, 0.5, 0.5625, 0.5, 0.625, 0.5231, 0.625, 0.5231, 0.6875, 0.5, 0.6875, 0.5, 0.5625, 0.5231, 0.5625, 0.5231, 0.625, 0.5, 0.625, 0.5, 0.4375, 0.5231, 0.4375, 0.5231, 0.5, 0.5, 0.5, 0.5, 0.25, 0.5231, 0.25, 0.5231, 0.3125, 0.5, 0.3125, 0.5, 0.375, 0.5231, 0.375, 0.5231, 0.4375, 0.5, 0.4375, 0.5, 0.3125, 0.5231, 0.3125, 0.5231, 0.375, 0.5, 0.375, 0.5, 0.1875, 0.5231, 0.1875, 0.5231, 0.25, 0.5, 0.25, 0.5, 0.0, 0.5231, 0.0, 0.5231, 0.0625, 0.5, 0.0625, 0.5, 0.125, 0.5231, 0.125, 0.5231, 0.1875, 0.5, 0.1875, 0.5, 0.0625, 0.5231, 0.0625, 0.5231, 0.125, 0.5, 0.125, 0.5313, 0.0625, 0.5625, 0.0625, 0.5625, 0.125, 0.5313, 0.125, 0.5313, 0.125, 0.5625, 0.125, 0.5625, 0.1875, 0.5313, 0.1875, 0.5521, 0.0, 0.5625, 0.0, 0.5625, 0.0625, 0.5313, 0.0625, 0.5313, 0.1875, 0.5625, 0.1875, 0.5625, 0.25, 0.5394, 0.25, 0.5313, 0.3125, 0.5625, 0.3125, 0.5625, 0.375, 0.5313, 0.375, 0.5313, 0.375, 0.5625, 0.375, 0.5625, 0.4375, 0.545, 0.4375, 0.5394, 0.25, 0.5625, 0.25, 0.5625, 0.3125, 0.5313, 0.3125, 0.545, 0.4375, 0.5625, 0.4375, 0.5625, 0.5, 0.5313, 0.5, 0.5313, 0.5625, 0.5625, 0.5625, 0.5625, 0.625, 0.548, 0.625, 0.548, 0.625, 0.5625, 0.625, 0.5625, 0.6875, 0.5313, 0.6875, 0.5313, 0.5, 0.5625, 0.5, 0.5625, 0.5625, 0.5313, 0.5625, 0.5313, 0.6875, 0.5625, 0.6875, 0.5625, 0.75, 0.5313, 0.75, 0.5419, 0.8125, 0.5625, 0.8125, 0.5625, 0.875, 0.5313, 0.875, 0.5313, 0.875, 0.5625, 0.875, 0.5625, 0.9375, 0.5313, 0.9375, 0.5313, 0.75, 0.5625, 0.75, 0.5625, 0.8125, 0.5419, 0.8125, 0.5313, 0.9375, 0.5625, 0.9375, 0.5625, 1.0, 0.5521, 1.0, 0.5625, 0.875, 0.5625, 0.8125, 0.5625, 0.8125, 0.5625, 0.875, 0.5625, 0.625, 0.5625, 0.5625, 0.5625, 0.5625, 0.5625, 0.625, 0.5625, 0.375, 0.5625, 0.3125, 0.5625, 0.3125, 0.5625, 0.375, 0.5625, 0.125, 0.5625, 0.0625, 0.5625, 0.0625, 0.5625, 0.125, 0.5625, 0.9375, 0.5625, 0.875, 0.5625, 0.875, 0.5625, 0.9375, 0.5625, 0.6875, 0.5625, 0.625, 0.5625, 0.625, 0.5625, 0.6875, 0.5625, 0.4375, 0.5625, 0.375, 0.5625, 0.375, 0.5625, 0.4375, 0.5625, 0.1875, 0.5625, 0.125, 0.5625, 0.125, 0.5625, 0.1875, 0.5625, 0.8125, 0.5625, 0.75, 0.5625, 0.75, 0.5625, 0.8125, 0.5625, 0.5625, 0.5625, 0.5, 0.5625, 0.5, 0.5625, 0.5625, 0.5625, 0.3125, 0.5625, 0.25, 0.5625, 0.25, 0.5625, 0.3125, 0.5625, 1.0, 0.5625, 0.9375, 0.5625, 0.9375, 0.5625, 1.0, 0.5625, 0.0625, 0.5625, 0.0, 0.5625, 0.0, 0.5625, 0.0625, 0.5625, 0.75, 0.5625, 0.6875, 0.5625, 0.6875, 0.5625, 0.75, 0.5625, 0.5, 0.5625, 0.4375, 0.5625, 0.4375, 0.5625, 0.5, 0.5625, 0.25, 0.5625, 0.1875, 0.5625, 0.1875, 0.5625, 0.25])
me_cube.update()

# ---- objects
ob_shroom2 = bpy.data.objects.new('shroom2', me_cube)

# ---- transforms, parenting, visibility, modifiers, constraints
ob_shroom2.location = (0.0, 0.0, 0.0)

# ---- collection membership
col_collection.objects.link(ob_shroom2)

# ---- scene / render settings (as saved in the file)
scene.frame_start = 1; scene.frame_end = 250; scene.frame_set(1)
scene.render.engine = 'BLENDER_EEVEE_NEXT'
bpy.context.view_layer.update()

# ---- added for rendering (the .blend has no active camera and no usable light): camera, sun
cam_auto = bpy.data.cameras.new('AutoCamera')
cam_auto.lens = 50.0
cam_auto.sensor_width = 36.0
cam_auto.clip_end = 1000.0
ob_auto_camera = bpy.data.objects.new('AutoCamera', cam_auto)
scene.collection.objects.link(ob_auto_camera)
ob_auto_camera.location = (0.340728, -0.408874, 0.359894)
ob_auto_camera.rotation_euler = (1.09748, -7.21219e-08, 0.694738)
scene.camera = ob_auto_camera
light_auto_sun = bpy.data.lights.new('AutoSun', 'SUN')
light_auto_sun.energy = 3.0
light_auto_sun.angle = 0.0523599
ob_auto_sun = bpy.data.objects.new('AutoSun', light_auto_sun)
scene.collection.objects.link(ob_auto_sun)
ob_auto_sun.rotation_euler = (0.872665, 0.174533, 0.523599)
bpy.context.view_layer.update()
